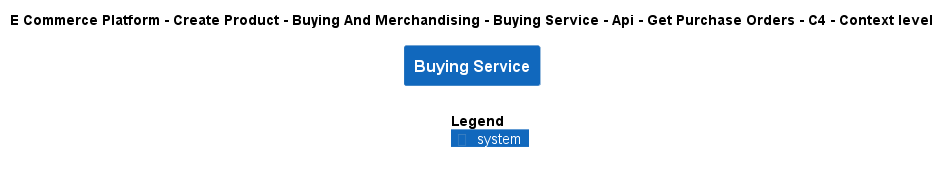

The diagram above was rendered by PlantUML. Its source (embedded in the PNG):
@startuml
!include ..\..\..\..\..\..\..\..\..\.c4s\C4_Context.puml

AddElementTag("c4interflow:lifecycle:new", $bgColor=green, $fontColor=#ffffff, $borderColor=green, $shadowing="False")
AddElementTag("c4interflow:lifecycle:changed", $bgColor=orange, $fontColor=#ffffff, $borderColor=orange, $shadowing="False")
AddElementTag("c4interflow:lifecycle:removed", $bgColor=red, $fontColor=#ffffff, $borderColor=red, $shadowing="False")

AddRelTag("c4interflow:lifecycle:new", $textColor=green, $lineColor=green)
AddRelTag("c4interflow:lifecycle:changed", $textColor=orange, $lineColor=orange)
AddRelTag("c4interflow:lifecycle:removed", $textColor=red, $lineColor=red)

SHOW_PERSON_PORTRAIT()
LAYOUT_TOP_DOWN()

skinparam linetype polyline

title E Commerce Platform - Create Product - Buying And Merchandising - Buying Service - Api - Get Purchase Orders - C4 - Context level

System(ECommercePlatform.CreateProduct.BuyingAndMerchandising.SoftwareSystems.BuyingService, "Buying Service", "")



SHOW_LEGEND()
@enduml